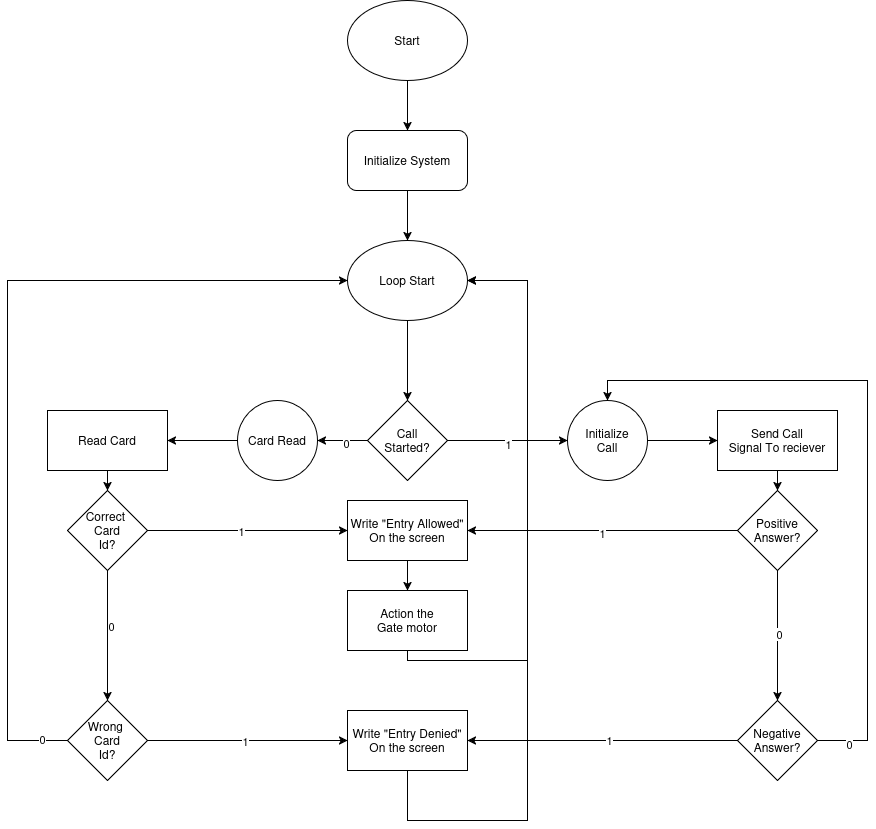

The diagram above was exported from draw.io. Its source (the exported page's mxGraphModel, read from the mxfile embedded in the PNG):
<mxGraphModel dx="1890" dy="585" grid="1" gridSize="10" guides="1" tooltips="1" connect="1" arrows="1" fold="1" page="1" pageScale="1" pageWidth="850" pageHeight="1100" math="0" shadow="0">
  <root>
    <mxCell id="0" />
    <mxCell id="1" parent="0" />
    <mxCell id="b1G0JXrFbtblX3O-EeOO-5" value="" style="edgeStyle=orthogonalEdgeStyle;rounded=0;orthogonalLoop=1;jettySize=auto;html=1;" edge="1" parent="1" source="b1G0JXrFbtblX3O-EeOO-2" target="b1G0JXrFbtblX3O-EeOO-4">
      <mxGeometry relative="1" as="geometry" />
    </mxCell>
    <mxCell id="b1G0JXrFbtblX3O-EeOO-2" value="Start" style="ellipse;whiteSpace=wrap;html=1;" vertex="1" parent="1">
      <mxGeometry x="270" y="70" width="120" height="80" as="geometry" />
    </mxCell>
    <mxCell id="b1G0JXrFbtblX3O-EeOO-7" style="edgeStyle=orthogonalEdgeStyle;rounded=0;orthogonalLoop=1;jettySize=auto;html=1;entryX=0.5;entryY=0;entryDx=0;entryDy=0;" edge="1" parent="1" source="b1G0JXrFbtblX3O-EeOO-4" target="b1G0JXrFbtblX3O-EeOO-6">
      <mxGeometry relative="1" as="geometry" />
    </mxCell>
    <mxCell id="b1G0JXrFbtblX3O-EeOO-4" value="Initialize System" style="rounded=1;whiteSpace=wrap;html=1;" vertex="1" parent="1">
      <mxGeometry x="270" y="200" width="120" height="60" as="geometry" />
    </mxCell>
    <mxCell id="b1G0JXrFbtblX3O-EeOO-9" value="" style="edgeStyle=orthogonalEdgeStyle;rounded=0;orthogonalLoop=1;jettySize=auto;html=1;" edge="1" parent="1" source="b1G0JXrFbtblX3O-EeOO-6" target="b1G0JXrFbtblX3O-EeOO-8">
      <mxGeometry relative="1" as="geometry" />
    </mxCell>
    <mxCell id="b1G0JXrFbtblX3O-EeOO-6" value="Loop Start" style="ellipse;whiteSpace=wrap;html=1;" vertex="1" parent="1">
      <mxGeometry x="270" y="310" width="120" height="80" as="geometry" />
    </mxCell>
    <mxCell id="b1G0JXrFbtblX3O-EeOO-13" value="" style="edgeStyle=orthogonalEdgeStyle;rounded=0;orthogonalLoop=1;jettySize=auto;html=1;" edge="1" parent="1" source="b1G0JXrFbtblX3O-EeOO-8" target="b1G0JXrFbtblX3O-EeOO-12">
      <mxGeometry relative="1" as="geometry" />
    </mxCell>
    <mxCell id="b1G0JXrFbtblX3O-EeOO-14" value="0" style="edgeLabel;html=1;align=center;verticalAlign=middle;resizable=0;points=[];" vertex="1" connectable="0" parent="b1G0JXrFbtblX3O-EeOO-13">
      <mxGeometry x="-0.1143" y="2" relative="1" as="geometry">
        <mxPoint as="offset" />
      </mxGeometry>
    </mxCell>
    <mxCell id="b1G0JXrFbtblX3O-EeOO-16" value="" style="edgeStyle=orthogonalEdgeStyle;rounded=0;orthogonalLoop=1;jettySize=auto;html=1;" edge="1" parent="1" source="b1G0JXrFbtblX3O-EeOO-8" target="b1G0JXrFbtblX3O-EeOO-15">
      <mxGeometry relative="1" as="geometry" />
    </mxCell>
    <mxCell id="b1G0JXrFbtblX3O-EeOO-17" value="1" style="edgeLabel;html=1;align=center;verticalAlign=middle;resizable=0;points=[];" vertex="1" connectable="0" parent="b1G0JXrFbtblX3O-EeOO-16">
      <mxGeometry y="-3" relative="1" as="geometry">
        <mxPoint as="offset" />
      </mxGeometry>
    </mxCell>
    <mxCell id="b1G0JXrFbtblX3O-EeOO-8" value="Call&lt;br&gt;Started?" style="rhombus;whiteSpace=wrap;html=1;" vertex="1" parent="1">
      <mxGeometry x="290" y="470" width="80" height="80" as="geometry" />
    </mxCell>
    <mxCell id="b1G0JXrFbtblX3O-EeOO-36" value="" style="edgeStyle=orthogonalEdgeStyle;rounded=0;orthogonalLoop=1;jettySize=auto;html=1;" edge="1" parent="1" source="b1G0JXrFbtblX3O-EeOO-12" target="b1G0JXrFbtblX3O-EeOO-35">
      <mxGeometry relative="1" as="geometry" />
    </mxCell>
    <mxCell id="b1G0JXrFbtblX3O-EeOO-12" value="Card Read" style="ellipse;whiteSpace=wrap;html=1;" vertex="1" parent="1">
      <mxGeometry x="160" y="470" width="80" height="80" as="geometry" />
    </mxCell>
    <mxCell id="b1G0JXrFbtblX3O-EeOO-42" value="" style="edgeStyle=orthogonalEdgeStyle;rounded=0;orthogonalLoop=1;jettySize=auto;html=1;" edge="1" parent="1" source="b1G0JXrFbtblX3O-EeOO-15" target="b1G0JXrFbtblX3O-EeOO-41">
      <mxGeometry relative="1" as="geometry" />
    </mxCell>
    <mxCell id="b1G0JXrFbtblX3O-EeOO-15" value="Initialize&lt;br&gt;Call" style="ellipse;whiteSpace=wrap;html=1;" vertex="1" parent="1">
      <mxGeometry x="490" y="470" width="80" height="80" as="geometry" />
    </mxCell>
    <mxCell id="b1G0JXrFbtblX3O-EeOO-38" value="" style="edgeStyle=orthogonalEdgeStyle;rounded=0;orthogonalLoop=1;jettySize=auto;html=1;" edge="1" parent="1" source="b1G0JXrFbtblX3O-EeOO-35" target="b1G0JXrFbtblX3O-EeOO-37">
      <mxGeometry relative="1" as="geometry">
        <Array as="points">
          <mxPoint x="-10" y="620" />
          <mxPoint x="-10" y="620" />
        </Array>
      </mxGeometry>
    </mxCell>
    <mxCell id="b1G0JXrFbtblX3O-EeOO-35" value="Read Card" style="whiteSpace=wrap;html=1;" vertex="1" parent="1">
      <mxGeometry x="-30" y="480" width="120" height="60" as="geometry" />
    </mxCell>
    <mxCell id="b1G0JXrFbtblX3O-EeOO-46" value="" style="edgeStyle=orthogonalEdgeStyle;rounded=0;orthogonalLoop=1;jettySize=auto;html=1;" edge="1" parent="1" source="b1G0JXrFbtblX3O-EeOO-37" target="b1G0JXrFbtblX3O-EeOO-45">
      <mxGeometry relative="1" as="geometry" />
    </mxCell>
    <mxCell id="b1G0JXrFbtblX3O-EeOO-52" value="0" style="edgeLabel;html=1;align=center;verticalAlign=middle;resizable=0;points=[];" vertex="1" connectable="0" parent="b1G0JXrFbtblX3O-EeOO-46">
      <mxGeometry x="-0.15" y="3" relative="1" as="geometry">
        <mxPoint as="offset" />
      </mxGeometry>
    </mxCell>
    <mxCell id="b1G0JXrFbtblX3O-EeOO-50" value="" style="edgeStyle=orthogonalEdgeStyle;rounded=0;orthogonalLoop=1;jettySize=auto;html=1;" edge="1" parent="1" source="b1G0JXrFbtblX3O-EeOO-37" target="b1G0JXrFbtblX3O-EeOO-49">
      <mxGeometry relative="1" as="geometry" />
    </mxCell>
    <mxCell id="b1G0JXrFbtblX3O-EeOO-51" value="1" style="edgeLabel;html=1;align=center;verticalAlign=middle;resizable=0;points=[];" vertex="1" connectable="0" parent="b1G0JXrFbtblX3O-EeOO-50">
      <mxGeometry x="-0.07" relative="1" as="geometry">
        <mxPoint as="offset" />
      </mxGeometry>
    </mxCell>
    <mxCell id="b1G0JXrFbtblX3O-EeOO-37" value="Correct&amp;nbsp;&lt;br&gt;Card&lt;br&gt;Id?" style="rhombus;whiteSpace=wrap;html=1;" vertex="1" parent="1">
      <mxGeometry x="-10" y="560" width="80" height="80" as="geometry" />
    </mxCell>
    <mxCell id="b1G0JXrFbtblX3O-EeOO-44" value="" style="edgeStyle=orthogonalEdgeStyle;rounded=0;orthogonalLoop=1;jettySize=auto;html=1;" edge="1" parent="1" source="b1G0JXrFbtblX3O-EeOO-41" target="b1G0JXrFbtblX3O-EeOO-43">
      <mxGeometry relative="1" as="geometry" />
    </mxCell>
    <mxCell id="b1G0JXrFbtblX3O-EeOO-41" value="Send Call&lt;br&gt;Signal To reciever" style="whiteSpace=wrap;html=1;" vertex="1" parent="1">
      <mxGeometry x="640" y="480" width="120" height="60" as="geometry" />
    </mxCell>
    <mxCell id="b1G0JXrFbtblX3O-EeOO-48" value="" style="edgeStyle=orthogonalEdgeStyle;rounded=0;orthogonalLoop=1;jettySize=auto;html=1;" edge="1" parent="1" source="b1G0JXrFbtblX3O-EeOO-43" target="b1G0JXrFbtblX3O-EeOO-47">
      <mxGeometry relative="1" as="geometry" />
    </mxCell>
    <mxCell id="b1G0JXrFbtblX3O-EeOO-60" value="0" style="edgeLabel;html=1;align=center;verticalAlign=middle;resizable=0;points=[];" vertex="1" connectable="0" parent="b1G0JXrFbtblX3O-EeOO-48">
      <mxGeometry x="-0.025" y="1" relative="1" as="geometry">
        <mxPoint as="offset" />
      </mxGeometry>
    </mxCell>
    <mxCell id="b1G0JXrFbtblX3O-EeOO-53" style="edgeStyle=orthogonalEdgeStyle;rounded=0;orthogonalLoop=1;jettySize=auto;html=1;entryX=1;entryY=0.5;entryDx=0;entryDy=0;" edge="1" parent="1" source="b1G0JXrFbtblX3O-EeOO-43" target="b1G0JXrFbtblX3O-EeOO-49">
      <mxGeometry relative="1" as="geometry" />
    </mxCell>
    <mxCell id="b1G0JXrFbtblX3O-EeOO-54" value="1" style="edgeLabel;html=1;align=center;verticalAlign=middle;resizable=0;points=[];" vertex="1" connectable="0" parent="b1G0JXrFbtblX3O-EeOO-53">
      <mxGeometry x="0.0087" y="2" relative="1" as="geometry">
        <mxPoint as="offset" />
      </mxGeometry>
    </mxCell>
    <mxCell id="b1G0JXrFbtblX3O-EeOO-43" value="Positive&lt;br&gt;Answer?" style="rhombus;whiteSpace=wrap;html=1;" vertex="1" parent="1">
      <mxGeometry x="660" y="560" width="80" height="80" as="geometry" />
    </mxCell>
    <mxCell id="b1G0JXrFbtblX3O-EeOO-56" value="" style="edgeStyle=orthogonalEdgeStyle;rounded=0;orthogonalLoop=1;jettySize=auto;html=1;" edge="1" parent="1" source="b1G0JXrFbtblX3O-EeOO-45" target="b1G0JXrFbtblX3O-EeOO-55">
      <mxGeometry relative="1" as="geometry" />
    </mxCell>
    <mxCell id="b1G0JXrFbtblX3O-EeOO-58" value="1" style="edgeLabel;html=1;align=center;verticalAlign=middle;resizable=0;points=[];" vertex="1" connectable="0" parent="b1G0JXrFbtblX3O-EeOO-56">
      <mxGeometry x="-0.03" relative="1" as="geometry">
        <mxPoint as="offset" />
      </mxGeometry>
    </mxCell>
    <mxCell id="b1G0JXrFbtblX3O-EeOO-63" style="edgeStyle=orthogonalEdgeStyle;rounded=0;orthogonalLoop=1;jettySize=auto;html=1;entryX=0;entryY=0.5;entryDx=0;entryDy=0;" edge="1" parent="1" source="b1G0JXrFbtblX3O-EeOO-45" target="b1G0JXrFbtblX3O-EeOO-6">
      <mxGeometry relative="1" as="geometry">
        <Array as="points">
          <mxPoint x="-70" y="810" />
          <mxPoint x="-70" y="350" />
        </Array>
      </mxGeometry>
    </mxCell>
    <mxCell id="b1G0JXrFbtblX3O-EeOO-64" value="0" style="edgeLabel;html=1;align=center;verticalAlign=middle;resizable=0;points=[];" vertex="1" connectable="0" parent="b1G0JXrFbtblX3O-EeOO-63">
      <mxGeometry x="-0.9395" y="-2" relative="1" as="geometry">
        <mxPoint as="offset" />
      </mxGeometry>
    </mxCell>
    <mxCell id="b1G0JXrFbtblX3O-EeOO-45" value="Wrong&amp;nbsp;&lt;br&gt;Card&lt;br&gt;Id?" style="rhombus;whiteSpace=wrap;html=1;" vertex="1" parent="1">
      <mxGeometry x="-10" y="770" width="80" height="80" as="geometry" />
    </mxCell>
    <mxCell id="b1G0JXrFbtblX3O-EeOO-57" style="edgeStyle=orthogonalEdgeStyle;rounded=0;orthogonalLoop=1;jettySize=auto;html=1;entryX=1;entryY=0.5;entryDx=0;entryDy=0;" edge="1" parent="1" source="b1G0JXrFbtblX3O-EeOO-47" target="b1G0JXrFbtblX3O-EeOO-55">
      <mxGeometry relative="1" as="geometry" />
    </mxCell>
    <mxCell id="b1G0JXrFbtblX3O-EeOO-59" value="1" style="edgeLabel;html=1;align=center;verticalAlign=middle;resizable=0;points=[];" vertex="1" connectable="0" parent="b1G0JXrFbtblX3O-EeOO-57">
      <mxGeometry x="-0.0435" y="-1" relative="1" as="geometry">
        <mxPoint as="offset" />
      </mxGeometry>
    </mxCell>
    <mxCell id="b1G0JXrFbtblX3O-EeOO-61" style="edgeStyle=orthogonalEdgeStyle;rounded=0;orthogonalLoop=1;jettySize=auto;html=1;entryX=0.5;entryY=0;entryDx=0;entryDy=0;" edge="1" parent="1" source="b1G0JXrFbtblX3O-EeOO-47" target="b1G0JXrFbtblX3O-EeOO-15">
      <mxGeometry relative="1" as="geometry">
        <Array as="points">
          <mxPoint x="790" y="810" />
          <mxPoint x="790" y="450" />
          <mxPoint x="530" y="450" />
        </Array>
      </mxGeometry>
    </mxCell>
    <mxCell id="b1G0JXrFbtblX3O-EeOO-62" value="0" style="edgeLabel;html=1;align=center;verticalAlign=middle;resizable=0;points=[];" vertex="1" connectable="0" parent="b1G0JXrFbtblX3O-EeOO-61">
      <mxGeometry x="-0.9101" y="-3" relative="1" as="geometry">
        <mxPoint as="offset" />
      </mxGeometry>
    </mxCell>
    <mxCell id="b1G0JXrFbtblX3O-EeOO-47" value="Negative&lt;br&gt;Answer?" style="rhombus;whiteSpace=wrap;html=1;" vertex="1" parent="1">
      <mxGeometry x="660" y="770" width="80" height="80" as="geometry" />
    </mxCell>
    <mxCell id="b1G0JXrFbtblX3O-EeOO-66" value="" style="edgeStyle=orthogonalEdgeStyle;rounded=0;orthogonalLoop=1;jettySize=auto;html=1;" edge="1" parent="1" source="b1G0JXrFbtblX3O-EeOO-49" target="b1G0JXrFbtblX3O-EeOO-65">
      <mxGeometry relative="1" as="geometry" />
    </mxCell>
    <mxCell id="b1G0JXrFbtblX3O-EeOO-49" value="Write &quot;Entry Allowed&quot;&lt;br&gt;On the screen" style="whiteSpace=wrap;html=1;" vertex="1" parent="1">
      <mxGeometry x="270" y="570" width="120" height="60" as="geometry" />
    </mxCell>
    <mxCell id="b1G0JXrFbtblX3O-EeOO-68" style="edgeStyle=orthogonalEdgeStyle;rounded=0;orthogonalLoop=1;jettySize=auto;html=1;entryX=1;entryY=0.5;entryDx=0;entryDy=0;" edge="1" parent="1" source="b1G0JXrFbtblX3O-EeOO-55" target="b1G0JXrFbtblX3O-EeOO-6">
      <mxGeometry relative="1" as="geometry">
        <Array as="points">
          <mxPoint x="330" y="890" />
          <mxPoint x="450" y="890" />
          <mxPoint x="450" y="350" />
        </Array>
      </mxGeometry>
    </mxCell>
    <mxCell id="b1G0JXrFbtblX3O-EeOO-55" value="Write &quot;Entry Denied&quot;&lt;br&gt;On the screen" style="whiteSpace=wrap;html=1;" vertex="1" parent="1">
      <mxGeometry x="270" y="780" width="120" height="60" as="geometry" />
    </mxCell>
    <mxCell id="b1G0JXrFbtblX3O-EeOO-67" style="edgeStyle=orthogonalEdgeStyle;rounded=0;orthogonalLoop=1;jettySize=auto;html=1;entryX=1;entryY=0.5;entryDx=0;entryDy=0;" edge="1" parent="1" source="b1G0JXrFbtblX3O-EeOO-65" target="b1G0JXrFbtblX3O-EeOO-6">
      <mxGeometry relative="1" as="geometry">
        <Array as="points">
          <mxPoint x="330" y="730" />
          <mxPoint x="450" y="730" />
          <mxPoint x="450" y="350" />
        </Array>
      </mxGeometry>
    </mxCell>
    <mxCell id="b1G0JXrFbtblX3O-EeOO-65" value="Action the&lt;br&gt;Gate motor" style="whiteSpace=wrap;html=1;" vertex="1" parent="1">
      <mxGeometry x="270" y="660" width="120" height="60" as="geometry" />
    </mxCell>
  </root>
</mxGraphModel>